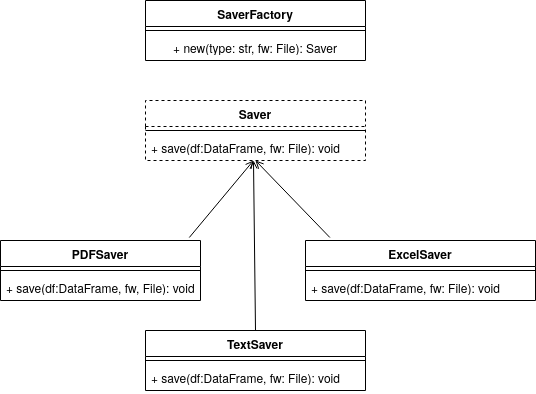

The diagram above was exported from draw.io. Its source (the exported page's mxGraphModel, read from the mxfile embedded in the PNG):
<mxGraphModel dx="595" dy="453" grid="1" gridSize="10" guides="1" tooltips="1" connect="1" arrows="1" fold="1" page="1" pageScale="1" pageWidth="850" pageHeight="1100" math="0" shadow="0">
  <root>
    <mxCell id="0" />
    <mxCell id="1" parent="0" />
    <mxCell id="-Fb7zrPTdbnsPq769Y3Z-1" value="Saver&lt;div&gt;&lt;br&gt;&lt;/div&gt;" style="swimlane;fontStyle=1;align=center;verticalAlign=top;childLayout=stackLayout;horizontal=1;startSize=26;horizontalStack=0;resizeParent=1;resizeParentMax=0;resizeLast=0;collapsible=1;marginBottom=0;whiteSpace=wrap;html=1;dashed=1;" parent="1" vertex="1">
      <mxGeometry x="315" y="220" width="220" height="60" as="geometry" />
    </mxCell>
    <mxCell id="-Fb7zrPTdbnsPq769Y3Z-3" value="" style="line;strokeWidth=1;fillColor=none;align=left;verticalAlign=middle;spacingTop=-1;spacingLeft=3;spacingRight=3;rotatable=0;labelPosition=right;points=[];portConstraint=eastwest;strokeColor=inherit;" parent="-Fb7zrPTdbnsPq769Y3Z-1" vertex="1">
      <mxGeometry y="26" width="220" height="8" as="geometry" />
    </mxCell>
    <mxCell id="-Fb7zrPTdbnsPq769Y3Z-4" value="+ save(df:DataFrame, fw: File): void" style="text;strokeColor=none;fillColor=none;align=left;verticalAlign=top;spacingLeft=4;spacingRight=4;overflow=hidden;rotatable=0;points=[[0,0.5],[1,0.5]];portConstraint=eastwest;whiteSpace=wrap;html=1;" parent="-Fb7zrPTdbnsPq769Y3Z-1" vertex="1">
      <mxGeometry y="34" width="220" height="26" as="geometry" />
    </mxCell>
    <mxCell id="-Fb7zrPTdbnsPq769Y3Z-5" value="PDFSaver&lt;div&gt;&lt;br&gt;&lt;/div&gt;" style="swimlane;fontStyle=1;align=center;verticalAlign=top;childLayout=stackLayout;horizontal=1;startSize=26;horizontalStack=0;resizeParent=1;resizeParentMax=0;resizeLast=0;collapsible=1;marginBottom=0;whiteSpace=wrap;html=1;" parent="1" vertex="1">
      <mxGeometry x="170" y="360" width="200" height="60" as="geometry" />
    </mxCell>
    <mxCell id="-Fb7zrPTdbnsPq769Y3Z-6" value="" style="line;strokeWidth=1;fillColor=none;align=left;verticalAlign=middle;spacingTop=-1;spacingLeft=3;spacingRight=3;rotatable=0;labelPosition=right;points=[];portConstraint=eastwest;strokeColor=inherit;" parent="-Fb7zrPTdbnsPq769Y3Z-5" vertex="1">
      <mxGeometry y="26" width="200" height="8" as="geometry" />
    </mxCell>
    <mxCell id="-Fb7zrPTdbnsPq769Y3Z-7" value="+ save(df:DataFrame, fw, File): void" style="text;strokeColor=none;fillColor=none;align=left;verticalAlign=top;spacingLeft=4;spacingRight=4;overflow=hidden;rotatable=0;points=[[0,0.5],[1,0.5]];portConstraint=eastwest;whiteSpace=wrap;html=1;" parent="-Fb7zrPTdbnsPq769Y3Z-5" vertex="1">
      <mxGeometry y="34" width="200" height="26" as="geometry" />
    </mxCell>
    <mxCell id="-Fb7zrPTdbnsPq769Y3Z-8" value="ExcelSaver&lt;div&gt;&lt;br&gt;&lt;/div&gt;" style="swimlane;fontStyle=1;align=center;verticalAlign=top;childLayout=stackLayout;horizontal=1;startSize=26;horizontalStack=0;resizeParent=1;resizeParentMax=0;resizeLast=0;collapsible=1;marginBottom=0;whiteSpace=wrap;html=1;" parent="1" vertex="1">
      <mxGeometry x="475" y="360" width="230" height="60" as="geometry" />
    </mxCell>
    <mxCell id="-Fb7zrPTdbnsPq769Y3Z-9" value="" style="line;strokeWidth=1;fillColor=none;align=left;verticalAlign=middle;spacingTop=-1;spacingLeft=3;spacingRight=3;rotatable=0;labelPosition=right;points=[];portConstraint=eastwest;strokeColor=inherit;" parent="-Fb7zrPTdbnsPq769Y3Z-8" vertex="1">
      <mxGeometry y="26" width="230" height="8" as="geometry" />
    </mxCell>
    <mxCell id="-Fb7zrPTdbnsPq769Y3Z-10" value="+ save(df:DataFrame, fw: File): void" style="text;strokeColor=none;fillColor=none;align=left;verticalAlign=top;spacingLeft=4;spacingRight=4;overflow=hidden;rotatable=0;points=[[0,0.5],[1,0.5]];portConstraint=eastwest;whiteSpace=wrap;html=1;" parent="-Fb7zrPTdbnsPq769Y3Z-8" vertex="1">
      <mxGeometry y="34" width="230" height="26" as="geometry" />
    </mxCell>
    <mxCell id="-Fb7zrPTdbnsPq769Y3Z-11" value="TextSaver&lt;div&gt;&lt;br&gt;&lt;/div&gt;" style="swimlane;fontStyle=1;align=center;verticalAlign=top;childLayout=stackLayout;horizontal=1;startSize=26;horizontalStack=0;resizeParent=1;resizeParentMax=0;resizeLast=0;collapsible=1;marginBottom=0;whiteSpace=wrap;html=1;" parent="1" vertex="1">
      <mxGeometry x="315" y="450" width="220" height="60" as="geometry" />
    </mxCell>
    <mxCell id="-Fb7zrPTdbnsPq769Y3Z-12" value="" style="line;strokeWidth=1;fillColor=none;align=left;verticalAlign=middle;spacingTop=-1;spacingLeft=3;spacingRight=3;rotatable=0;labelPosition=right;points=[];portConstraint=eastwest;strokeColor=inherit;" parent="-Fb7zrPTdbnsPq769Y3Z-11" vertex="1">
      <mxGeometry y="26" width="220" height="8" as="geometry" />
    </mxCell>
    <mxCell id="-Fb7zrPTdbnsPq769Y3Z-13" value="+ save(df:DataFrame, fw: File): void" style="text;strokeColor=none;fillColor=none;align=left;verticalAlign=top;spacingLeft=4;spacingRight=4;overflow=hidden;rotatable=0;points=[[0,0.5],[1,0.5]];portConstraint=eastwest;whiteSpace=wrap;html=1;" parent="-Fb7zrPTdbnsPq769Y3Z-11" vertex="1">
      <mxGeometry y="34" width="220" height="26" as="geometry" />
    </mxCell>
    <mxCell id="-Fb7zrPTdbnsPq769Y3Z-16" value="" style="endArrow=open;html=1;rounded=0;entryX=0.944;entryY=-0.05;entryDx=0;entryDy=0;entryPerimeter=0;exitX=0.944;exitY=-0.05;exitDx=0;exitDy=0;exitPerimeter=0;endFill=0;" parent="1" source="-Fb7zrPTdbnsPq769Y3Z-5" edge="1">
      <mxGeometry width="50" height="50" relative="1" as="geometry">
        <mxPoint x="490" y="357" as="sourcePoint" />
        <mxPoint x="423" y="280" as="targetPoint" />
      </mxGeometry>
    </mxCell>
    <mxCell id="-Fb7zrPTdbnsPq769Y3Z-18" value="&lt;div&gt;SaverFactory&lt;/div&gt;&lt;div&gt;&lt;br&gt;&lt;/div&gt;" style="swimlane;fontStyle=1;align=center;verticalAlign=top;childLayout=stackLayout;horizontal=1;startSize=26;horizontalStack=0;resizeParent=1;resizeParentMax=0;resizeLast=0;collapsible=1;marginBottom=0;whiteSpace=wrap;html=1;" parent="1" vertex="1">
      <mxGeometry x="315" y="120" width="220" height="60" as="geometry" />
    </mxCell>
    <mxCell id="-Fb7zrPTdbnsPq769Y3Z-19" value="" style="line;strokeWidth=1;fillColor=none;align=left;verticalAlign=middle;spacingTop=-1;spacingLeft=3;spacingRight=3;rotatable=0;labelPosition=right;points=[];portConstraint=eastwest;strokeColor=inherit;" parent="-Fb7zrPTdbnsPq769Y3Z-18" vertex="1">
      <mxGeometry y="26" width="220" height="8" as="geometry" />
    </mxCell>
    <mxCell id="-Fb7zrPTdbnsPq769Y3Z-20" value="+ new(type: str, fw: File): Saver" style="text;strokeColor=none;fillColor=none;align=center;verticalAlign=top;spacingLeft=4;spacingRight=4;overflow=hidden;rotatable=0;points=[[0,0.5],[1,0.5]];portConstraint=eastwest;whiteSpace=wrap;html=1;" parent="-Fb7zrPTdbnsPq769Y3Z-18" vertex="1">
      <mxGeometry y="34" width="220" height="26" as="geometry" />
    </mxCell>
    <mxCell id="-Fb7zrPTdbnsPq769Y3Z-15" value="" style="endArrow=open;html=1;rounded=0;entryX=0.5;entryY=0;entryDx=0;entryDy=0;strokeColor=default;exitX=0.5;exitY=0;exitDx=0;exitDy=0;endFill=0;" parent="1" source="-Fb7zrPTdbnsPq769Y3Z-11" edge="1">
      <mxGeometry width="50" height="50" relative="1" as="geometry">
        <mxPoint x="490" y="357" as="sourcePoint" />
        <mxPoint x="423" y="280" as="targetPoint" />
      </mxGeometry>
    </mxCell>
    <mxCell id="-Fb7zrPTdbnsPq769Y3Z-14" value="" style="endArrow=open;html=1;rounded=0;entryX=0.106;entryY=-0.05;entryDx=0;entryDy=0;entryPerimeter=0;exitX=0.106;exitY=-0.05;exitDx=0;exitDy=0;exitPerimeter=0;endFill=0;" parent="1" source="-Fb7zrPTdbnsPq769Y3Z-8" edge="1">
      <mxGeometry width="50" height="50" relative="1" as="geometry">
        <mxPoint x="475" y="230" as="sourcePoint" />
        <mxPoint x="425" y="280" as="targetPoint" />
      </mxGeometry>
    </mxCell>
  </root>
</mxGraphModel>